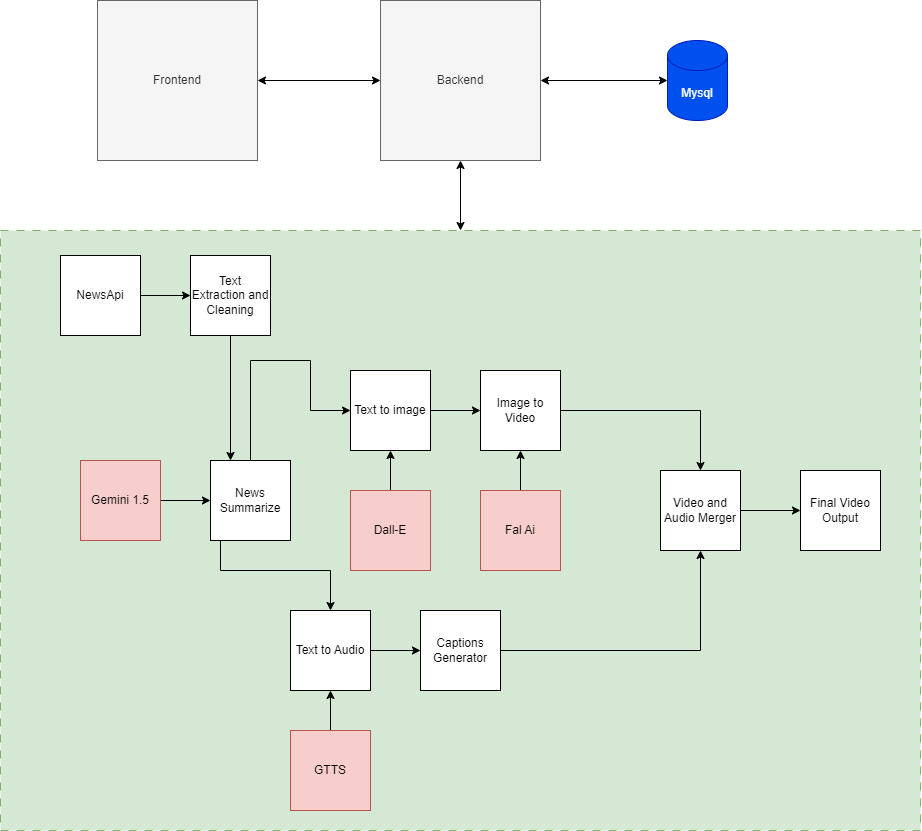

The diagram above was exported from draw.io. Its source (the exported page's mxGraphModel, read from the mxfile embedded in the PNG):
<mxGraphModel dx="1317" dy="1883" grid="1" gridSize="10" guides="1" tooltips="1" connect="1" arrows="1" fold="1" page="1" pageScale="1" pageWidth="827" pageHeight="1169" math="0" shadow="0">
  <root>
    <mxCell id="0" />
    <mxCell id="1" parent="0" />
    <mxCell id="U9U_Tzoo6jZvSeYpEe_2-36" value="" style="rounded=0;whiteSpace=wrap;html=1;dashed=1;dashPattern=8 8;fillColor=#d5e8d4;strokeColor=#82b366;" vertex="1" parent="1">
      <mxGeometry x="100" y="560" width="920" height="600" as="geometry" />
    </mxCell>
    <mxCell id="U9U_Tzoo6jZvSeYpEe_2-1" value="Backend" style="whiteSpace=wrap;html=1;aspect=fixed;fillColor=#f5f5f5;strokeColor=#666666;fontColor=#333333;" vertex="1" parent="1">
      <mxGeometry x="480" y="330" width="160" height="160" as="geometry" />
    </mxCell>
    <mxCell id="U9U_Tzoo6jZvSeYpEe_2-2" value="Frontend" style="whiteSpace=wrap;html=1;aspect=fixed;fillColor=#f5f5f5;fontColor=#333333;strokeColor=#666666;" vertex="1" parent="1">
      <mxGeometry x="197" y="330" width="160" height="160" as="geometry" />
    </mxCell>
    <mxCell id="U9U_Tzoo6jZvSeYpEe_2-3" value="" style="endArrow=classic;startArrow=classic;html=1;rounded=0;entryX=0;entryY=0.5;entryDx=0;entryDy=0;" edge="1" parent="1" source="U9U_Tzoo6jZvSeYpEe_2-2" target="U9U_Tzoo6jZvSeYpEe_2-1">
      <mxGeometry width="50" height="50" relative="1" as="geometry">
        <mxPoint x="497" y="600" as="sourcePoint" />
        <mxPoint x="547" y="550" as="targetPoint" />
      </mxGeometry>
    </mxCell>
    <mxCell id="U9U_Tzoo6jZvSeYpEe_2-4" value="Mysql" style="shape=cylinder3;whiteSpace=wrap;html=1;boundedLbl=1;backgroundOutline=1;size=15;fillColor=#0050ef;strokeColor=#001DBC;fontColor=#ffffff;" vertex="1" parent="1">
      <mxGeometry x="767" y="370" width="60" height="80" as="geometry" />
    </mxCell>
    <mxCell id="U9U_Tzoo6jZvSeYpEe_2-5" value="" style="endArrow=classic;startArrow=classic;html=1;rounded=0;entryX=0;entryY=0.5;entryDx=0;entryDy=0;entryPerimeter=0;exitX=1;exitY=0.5;exitDx=0;exitDy=0;" edge="1" parent="1" source="U9U_Tzoo6jZvSeYpEe_2-1" target="U9U_Tzoo6jZvSeYpEe_2-4">
      <mxGeometry width="50" height="50" relative="1" as="geometry">
        <mxPoint x="367" y="460" as="sourcePoint" />
        <mxPoint x="491" y="460" as="targetPoint" />
      </mxGeometry>
    </mxCell>
    <mxCell id="U9U_Tzoo6jZvSeYpEe_2-33" style="edgeStyle=orthogonalEdgeStyle;rounded=0;orthogonalLoop=1;jettySize=auto;html=1;" edge="1" parent="1" source="U9U_Tzoo6jZvSeYpEe_2-6" target="U9U_Tzoo6jZvSeYpEe_2-7">
      <mxGeometry relative="1" as="geometry" />
    </mxCell>
    <mxCell id="U9U_Tzoo6jZvSeYpEe_2-6" value="NewsApi" style="whiteSpace=wrap;html=1;aspect=fixed;" vertex="1" parent="1">
      <mxGeometry x="160" y="585" width="80" height="80" as="geometry" />
    </mxCell>
    <mxCell id="U9U_Tzoo6jZvSeYpEe_2-34" style="edgeStyle=orthogonalEdgeStyle;rounded=0;orthogonalLoop=1;jettySize=auto;html=1;" edge="1" parent="1" source="U9U_Tzoo6jZvSeYpEe_2-7" target="U9U_Tzoo6jZvSeYpEe_2-11">
      <mxGeometry relative="1" as="geometry">
        <Array as="points">
          <mxPoint x="330" y="600" />
        </Array>
      </mxGeometry>
    </mxCell>
    <mxCell id="U9U_Tzoo6jZvSeYpEe_2-7" value="Text Extraction and Cleaning" style="whiteSpace=wrap;html=1;aspect=fixed;" vertex="1" parent="1">
      <mxGeometry x="290" y="585" width="80" height="80" as="geometry" />
    </mxCell>
    <mxCell id="U9U_Tzoo6jZvSeYpEe_2-27" style="edgeStyle=orthogonalEdgeStyle;rounded=0;orthogonalLoop=1;jettySize=auto;html=1;" edge="1" parent="1" source="U9U_Tzoo6jZvSeYpEe_2-8" target="U9U_Tzoo6jZvSeYpEe_2-22">
      <mxGeometry relative="1" as="geometry" />
    </mxCell>
    <mxCell id="U9U_Tzoo6jZvSeYpEe_2-8" value="Text to Audio" style="whiteSpace=wrap;html=1;aspect=fixed;" vertex="1" parent="1">
      <mxGeometry x="390" y="940" width="80" height="80" as="geometry" />
    </mxCell>
    <mxCell id="U9U_Tzoo6jZvSeYpEe_2-26" style="edgeStyle=orthogonalEdgeStyle;rounded=0;orthogonalLoop=1;jettySize=auto;html=1;exitX=1;exitY=0.5;exitDx=0;exitDy=0;entryX=0;entryY=0.5;entryDx=0;entryDy=0;" edge="1" parent="1" source="U9U_Tzoo6jZvSeYpEe_2-9" target="U9U_Tzoo6jZvSeYpEe_2-10">
      <mxGeometry relative="1" as="geometry" />
    </mxCell>
    <mxCell id="U9U_Tzoo6jZvSeYpEe_2-9" value="Text to image" style="whiteSpace=wrap;html=1;aspect=fixed;" vertex="1" parent="1">
      <mxGeometry x="450" y="700" width="80" height="80" as="geometry" />
    </mxCell>
    <mxCell id="U9U_Tzoo6jZvSeYpEe_2-29" style="edgeStyle=orthogonalEdgeStyle;rounded=0;orthogonalLoop=1;jettySize=auto;html=1;entryX=0.5;entryY=0;entryDx=0;entryDy=0;" edge="1" parent="1" source="U9U_Tzoo6jZvSeYpEe_2-10" target="U9U_Tzoo6jZvSeYpEe_2-28">
      <mxGeometry relative="1" as="geometry" />
    </mxCell>
    <mxCell id="U9U_Tzoo6jZvSeYpEe_2-10" value="Image to Video" style="whiteSpace=wrap;html=1;aspect=fixed;" vertex="1" parent="1">
      <mxGeometry x="580" y="700" width="80" height="80" as="geometry" />
    </mxCell>
    <mxCell id="U9U_Tzoo6jZvSeYpEe_2-24" style="edgeStyle=orthogonalEdgeStyle;rounded=0;orthogonalLoop=1;jettySize=auto;html=1;" edge="1" parent="1" source="U9U_Tzoo6jZvSeYpEe_2-11" target="U9U_Tzoo6jZvSeYpEe_2-8">
      <mxGeometry relative="1" as="geometry">
        <Array as="points">
          <mxPoint x="320" y="900" />
          <mxPoint x="430" y="900" />
        </Array>
      </mxGeometry>
    </mxCell>
    <mxCell id="U9U_Tzoo6jZvSeYpEe_2-25" style="edgeStyle=orthogonalEdgeStyle;rounded=0;orthogonalLoop=1;jettySize=auto;html=1;entryX=0;entryY=0.5;entryDx=0;entryDy=0;" edge="1" parent="1" source="U9U_Tzoo6jZvSeYpEe_2-11" target="U9U_Tzoo6jZvSeYpEe_2-9">
      <mxGeometry relative="1" as="geometry">
        <Array as="points">
          <mxPoint x="410" y="690" />
          <mxPoint x="410" y="740" />
        </Array>
      </mxGeometry>
    </mxCell>
    <mxCell id="U9U_Tzoo6jZvSeYpEe_2-11" value="News Summarize" style="whiteSpace=wrap;html=1;aspect=fixed;" vertex="1" parent="1">
      <mxGeometry x="310" y="790" width="80" height="80" as="geometry" />
    </mxCell>
    <mxCell id="U9U_Tzoo6jZvSeYpEe_2-15" style="edgeStyle=orthogonalEdgeStyle;rounded=0;orthogonalLoop=1;jettySize=auto;html=1;" edge="1" parent="1" source="U9U_Tzoo6jZvSeYpEe_2-12" target="U9U_Tzoo6jZvSeYpEe_2-11">
      <mxGeometry relative="1" as="geometry" />
    </mxCell>
    <mxCell id="U9U_Tzoo6jZvSeYpEe_2-12" value="Gemini 1.5" style="whiteSpace=wrap;html=1;aspect=fixed;fillColor=#f8cecc;strokeColor=#b85450;" vertex="1" parent="1">
      <mxGeometry x="180" y="790" width="80" height="80" as="geometry" />
    </mxCell>
    <mxCell id="U9U_Tzoo6jZvSeYpEe_2-17" style="edgeStyle=orthogonalEdgeStyle;rounded=0;orthogonalLoop=1;jettySize=auto;html=1;entryX=0.5;entryY=1;entryDx=0;entryDy=0;" edge="1" parent="1" source="U9U_Tzoo6jZvSeYpEe_2-14" target="U9U_Tzoo6jZvSeYpEe_2-9">
      <mxGeometry relative="1" as="geometry" />
    </mxCell>
    <mxCell id="U9U_Tzoo6jZvSeYpEe_2-14" value="Dall-E" style="whiteSpace=wrap;html=1;aspect=fixed;fillColor=#f8cecc;strokeColor=#b85450;" vertex="1" parent="1">
      <mxGeometry x="450" y="820" width="80" height="80" as="geometry" />
    </mxCell>
    <mxCell id="U9U_Tzoo6jZvSeYpEe_2-19" style="edgeStyle=orthogonalEdgeStyle;rounded=0;orthogonalLoop=1;jettySize=auto;html=1;" edge="1" parent="1" source="U9U_Tzoo6jZvSeYpEe_2-18" target="U9U_Tzoo6jZvSeYpEe_2-8">
      <mxGeometry relative="1" as="geometry" />
    </mxCell>
    <mxCell id="U9U_Tzoo6jZvSeYpEe_2-18" value="GTTS" style="whiteSpace=wrap;html=1;aspect=fixed;fillColor=#f8cecc;strokeColor=#b85450;" vertex="1" parent="1">
      <mxGeometry x="390" y="1060" width="80" height="80" as="geometry" />
    </mxCell>
    <mxCell id="U9U_Tzoo6jZvSeYpEe_2-21" style="edgeStyle=orthogonalEdgeStyle;rounded=0;orthogonalLoop=1;jettySize=auto;html=1;" edge="1" parent="1" source="U9U_Tzoo6jZvSeYpEe_2-20" target="U9U_Tzoo6jZvSeYpEe_2-10">
      <mxGeometry relative="1" as="geometry" />
    </mxCell>
    <mxCell id="U9U_Tzoo6jZvSeYpEe_2-20" value="Fal Ai" style="whiteSpace=wrap;html=1;aspect=fixed;fillColor=#f8cecc;strokeColor=#b85450;" vertex="1" parent="1">
      <mxGeometry x="580" y="820" width="80" height="80" as="geometry" />
    </mxCell>
    <mxCell id="U9U_Tzoo6jZvSeYpEe_2-30" style="edgeStyle=orthogonalEdgeStyle;rounded=0;orthogonalLoop=1;jettySize=auto;html=1;" edge="1" parent="1" source="U9U_Tzoo6jZvSeYpEe_2-22" target="U9U_Tzoo6jZvSeYpEe_2-28">
      <mxGeometry relative="1" as="geometry" />
    </mxCell>
    <mxCell id="U9U_Tzoo6jZvSeYpEe_2-22" value="Captions Generator" style="whiteSpace=wrap;html=1;aspect=fixed;" vertex="1" parent="1">
      <mxGeometry x="520" y="940" width="80" height="80" as="geometry" />
    </mxCell>
    <mxCell id="U9U_Tzoo6jZvSeYpEe_2-32" style="edgeStyle=orthogonalEdgeStyle;rounded=0;orthogonalLoop=1;jettySize=auto;html=1;" edge="1" parent="1" source="U9U_Tzoo6jZvSeYpEe_2-28" target="U9U_Tzoo6jZvSeYpEe_2-31">
      <mxGeometry relative="1" as="geometry" />
    </mxCell>
    <mxCell id="U9U_Tzoo6jZvSeYpEe_2-28" value="Video and Audio Merger" style="whiteSpace=wrap;html=1;aspect=fixed;" vertex="1" parent="1">
      <mxGeometry x="760" y="800" width="80" height="80" as="geometry" />
    </mxCell>
    <mxCell id="U9U_Tzoo6jZvSeYpEe_2-31" value="Final Video Output" style="whiteSpace=wrap;html=1;aspect=fixed;" vertex="1" parent="1">
      <mxGeometry x="900" y="800" width="80" height="80" as="geometry" />
    </mxCell>
    <mxCell id="U9U_Tzoo6jZvSeYpEe_2-37" value="" style="endArrow=classic;startArrow=classic;html=1;rounded=0;exitX=0.5;exitY=0;exitDx=0;exitDy=0;" edge="1" parent="1" source="U9U_Tzoo6jZvSeYpEe_2-36" target="U9U_Tzoo6jZvSeYpEe_2-1">
      <mxGeometry width="50" height="50" relative="1" as="geometry">
        <mxPoint x="547" y="570" as="sourcePoint" />
        <mxPoint x="610" y="1010" as="targetPoint" />
      </mxGeometry>
    </mxCell>
  </root>
</mxGraphModel>